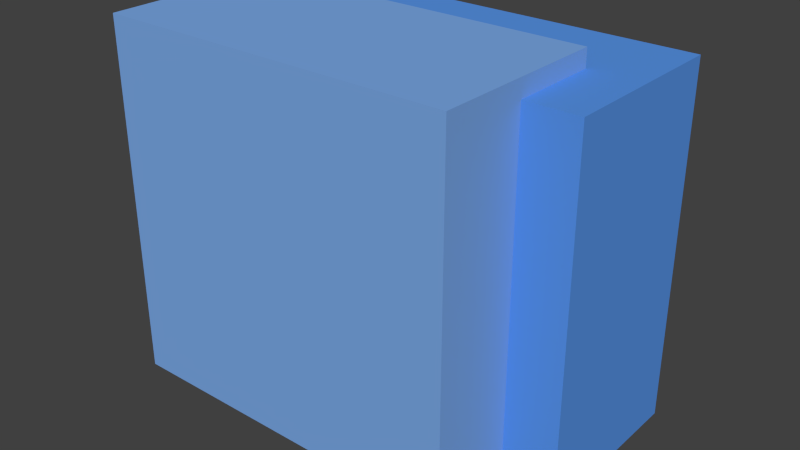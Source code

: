 # Source: Sub.blend  (saved by Blender 2.70.5; exported with 4.5.12 LTS)
import bpy
from mathutils import Matrix  # noqa: F401  (used for matrix-valued properties, if any)

bpy.ops.wm.read_factory_settings(use_empty=True)
scene = bpy.context.scene
scene.name = 'Scene'

# ---- collections
col_collection_1 = bpy.data.collections.new('Collection 1'); scene.collection.children.link(col_collection_1)

# ---- materials (node trees are filled in below, after node groups)
mat_material = bpy.data.materials.new('Material')
mat_material.alpha_threshold = 0.0
mat_material.use_transparent_shadow = False
mat_material.diffuse_color = (0.2, 0.4, 0.8, 1.0)
mat_material.roughness = 0.5
mat_material.line_color = (0.0, 0.0, 0.0, 1.0)
mat_material_002 = bpy.data.materials.new('Material.002')
mat_material_002.alpha_threshold = 0.0
mat_material_002.use_transparent_shadow = False
mat_material_002.diffuse_color = (0.1, 0.3, 0.8, 1.0)
mat_material_002.roughness = 0.5
mat_material_002.line_color = (0.0, 0.0, 0.0, 1.0)

# ---- material node trees

# ---- world
world_world = bpy.data.worlds.new('World'); scene.world = world_world
world_world.color = (0.05088, 0.05088, 0.05088)
world_world.use_sun_shadow = False
world_world.sun_shadow_jitter_overblur = 0.0
world_world.cycles.sampling_method = 'MANUAL'
world_world.cycles.sample_map_resolution = 256

# ---- meshes
me_cube = bpy.data.meshes.new('Cube')
me_cube.from_pydata([(-1.0, -1.0, -1.0), (-1.0, 1.0, -1.0), (1.0, 1.0, -1.0), (1.0, -1.0, -1.0), (-1.0, -1.0, 1.0), (-1.0, 1.0, 1.0), (1.0, 1.0, 1.0), (1.0, -1.0, 1.0)], [], [(4, 5, 1, 0), (5, 6, 2, 1), (6, 7, 3, 2), (7, 4, 0, 3), (0, 1, 2, 3), (7, 6, 5, 4)])
me_cube.materials.append(mat_material)
me_cube.use_remesh_preserve_volume = False
me_cube.use_remesh_preserve_attributes = False
me_cube.use_mirror_vertex_groups = False
me_cube.update()
me_cube_001 = bpy.data.meshes.new('Cube.001')
me_cube_001.from_pydata([(-1.0, -1.0, -1.0), (-1.0, 1.0, -1.0), (1.0, 1.0, -1.0), (1.0, -1.0, -1.0), (-1.0, -1.0, 1.0), (-1.0, 1.0, 1.0), (1.0, 1.0, 1.0), (1.0, -1.0, 1.0)], [], [(4, 5, 1, 0), (5, 6, 2, 1), (6, 7, 3, 2), (7, 4, 0, 3), (0, 1, 2, 3), (7, 6, 5, 4)])
me_cube_001.materials.append(mat_material_002)
me_cube_001.use_remesh_preserve_volume = False
me_cube_001.use_remesh_preserve_attributes = False
me_cube_001.use_mirror_vertex_groups = False
me_cube_001.update()

# ---- objects
ob_cube_001 = bpy.data.objects.new('Cube.001', me_cube)
ob_cube = bpy.data.objects.new('Cube', me_cube_001)

# ---- transforms, parenting, visibility, modifiers, constraints
ob_cube_001.location = (-0.3, -0.5, 0.1)
ob_cube_001.scale = (1.0, 0.5, 1.0)
ob_cube_001.lineart.crease_threshold = 0.0
ob_cube.location = (0.0, 0.0, 0.0)
ob_cube.scale = (1.0, 0.5, 1.0)
ob_cube.lineart.crease_threshold = 0.0

# ---- collection membership
col_collection_1.objects.link(ob_cube_001)
col_collection_1.objects.link(ob_cube)

# ---- scene / render settings (as saved in the file)
scene.frame_start = 1; scene.frame_end = 250; scene.frame_set(1)
scene.render.engine = 'BLENDER_EEVEE_NEXT'
scene.render.resolution_percentage = 50
scene.render.dither_intensity = 0.0
scene.cycles.use_denoising = False
scene.cycles.samples = 10
scene.cycles.sampling_pattern = 'TABULATED_SOBOL'
scene.cycles.light_sampling_threshold = 0.0
scene.cycles.use_adaptive_sampling = False
scene.cycles.use_light_tree = False
scene.cycles.blur_glossy = 0.0
scene.cycles.volume_bounces = 1
scene.cycles.pixel_filter_type = 'GAUSSIAN'
scene.cycles.sample_clamp_indirect = 0.0
scene.view_settings.view_transform = 'Standard'
bpy.context.view_layer.update()

# ---- added for rendering (the .blend has no active camera and no usable light): camera, sun
cam_auto = bpy.data.cameras.new('AutoCamera')
cam_auto.lens = 50.0
cam_auto.sensor_width = 36.0
cam_auto.clip_end = 1000.0
ob_auto_camera = bpy.data.objects.new('AutoCamera', cam_auto)
scene.collection.objects.link(ob_auto_camera)
ob_auto_camera.location = (3.04839, -4.08807, 2.60871)
ob_auto_camera.rotation_euler = (1.09748, -7.21219e-08, 0.694738)
scene.camera = ob_auto_camera
light_auto_sun = bpy.data.lights.new('AutoSun', 'SUN')
light_auto_sun.energy = 3.0
light_auto_sun.angle = 0.0523599
ob_auto_sun = bpy.data.objects.new('AutoSun', light_auto_sun)
scene.collection.objects.link(ob_auto_sun)
ob_auto_sun.rotation_euler = (0.872665, 0.174533, 0.523599)
bpy.context.view_layer.update()
